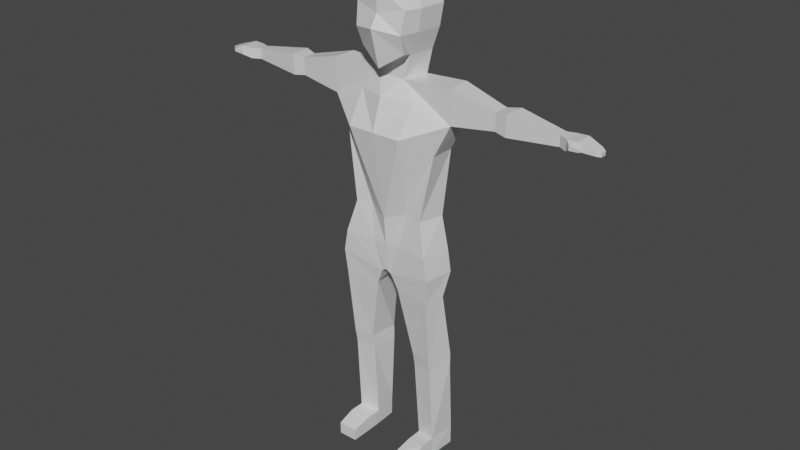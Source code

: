 # Source: testrigbackup.blend  (saved by Blender 2.83.18; exported with 4.5.12 LTS)
import bpy
from mathutils import Matrix  # noqa: F401  (used for matrix-valued properties, if any)

bpy.ops.wm.read_factory_settings(use_empty=True)
scene = bpy.context.scene
scene.name = 'Scene'

# ---- collections
col_collection = bpy.data.collections.new('Collection'); scene.collection.children.link(col_collection)

# ---- materials (node trees are filled in below, after node groups)
mat_material = bpy.data.materials.new('Material')
mat_material.alpha_threshold = 0.0
mat_material.use_transparent_shadow = False
mat_material.line_color = (0.0, 0.0, 0.0, 1.0)

# ---- material node trees
mat_material.use_nodes = True; mat_material.node_tree.nodes.clear()
_N = mat_material.node_tree.nodes; _L = mat_material.node_tree.links
n0 = _N.new('ShaderNodeOutputMaterial'); n0.name = 'Material Output'; n0.location = (300, 300)
n1 = _N.new('ShaderNodeBsdfPrincipled'); n1.name = 'Principled BSDF'; n1.location = (10, 300)
n1.distribution = 'GGX'
n1.subsurface_method = 'BURLEY'
n1.inputs[2].default_value = 0.4
n1.inputs[3].default_value = 1.45
n1.inputs[27].default_value = (0.0, 0.0, 0.0, 1.0)
n1.inputs[28].default_value = 1.0
_L.new(n1.outputs[0], n0.inputs[0])
n0.is_active_output = True

# ---- world
world_world = bpy.data.worlds.new('World'); scene.world = world_world
world_world.use_nodes = True; world_world.node_tree.nodes.clear()
_N = world_world.node_tree.nodes; _L = world_world.node_tree.links
n0 = _N.new('ShaderNodeOutputWorld'); n0.name = 'World Output'; n0.location = (300, 300)
n1 = _N.new('ShaderNodeBackground'); n1.name = 'Background'; n1.location = (10, 300)
n1.inputs[0].default_value = (0.05088, 0.05088, 0.05088, 1.0)
_L.new(n1.outputs[0], n0.inputs[0])
n0.is_active_output = True
world_world.color = (0.05088, 0.05088, 0.05088)
world_world.use_sun_shadow = False
world_world.sun_shadow_jitter_overblur = 0.0

# ---- meshes
me_cube = bpy.data.meshes.new('Cube')
me_cube.from_pydata([(0.4, 0.8295, 12.33), (0.4, 0.8295, 10.86), (0.5, -0.4778, 12.24), (0.6, -0.4637, 10.86), (0.0, 0.9295, 10.86), (-1.012e-18, -0.6867, 12.33), (0.0, -0.6319, 10.46), (0.0, 0.8295, 12.43), (0.6, 0.9295, 11.87), (0.5, 0.9295, 11.32), (0.6736, -0.5279, 11.87), (0.6293, -0.6319, 11.32), (0.0, 1.029, 11.87), (0.0, 1.029, 11.32), (-9.912e-18, -0.6738, 11.73), (0.0, -0.8842, 11.42), (0.6, 0.5301, 12.43), (0.6267, -0.1366, 12.43), (0.5, -0.1366, 10.76), (0.6, 0.5301, 10.76), (0.0, 0.7628, 10.66), (0.0, -0.307, 10.61), (0.0, 0.5301, 12.53), (0.0, -0.1366, 12.53), (0.8, 0.5301, 11.32), (0.7267, -0.1366, 11.32), (0.9, 0.5301, 11.87), (0.8267, -0.1366, 11.87), (0.5, -0.1366, 10.76), (0.6, 0.5301, 10.76), (6.072e-18, 0.6809, 10.58), (0.0, -0.1988, 10.48), (0.7633, -0.3126, 9.767), (0.5, 1.085, 9.567), (-8.312e-08, 1.103, 9.575), (-8.196e-08, -0.5874, 9.789), (-4.47e-08, -0.1841, 10.17), (0.35, -0.1841, 10.17), (-4.161e-08, 0.688, 10.22), (0.5, 0.4825, 10.17), (1.69, -0.1817, 9.379), (1.667, 0.408, 9.325), (1.666, 0.408, 10.27), (1.702, -0.1822, 10.27), (0.7193, -0.8307, 8.982), (0.4561, 0.9829, 7.186), (3.213e-05, 1.088, 8.614), (3.213e-05, -0.8509, 8.991), (1.272, -0.2378, 8.533), (1.26, 0.4284, 8.533), (0.5335, -0.2771, 6.882), (0.4435, 0.8565, 6.904), (-6.074e-05, 0.9217, 6.696), (1.79e-05, -0.4803, 6.687), (0.9665, -0.3471, 6.826), (1.128, 0.3191, 6.826), (4.399, -0.03787, 9.583), (4.413, 0.1895, 9.583), (4.413, 0.1895, 9.862), (4.405, -0.03803, 9.862), (3.126, -0.1553, 9.486), (3.146, 0.27, 9.453), (3.173, 0.3746, 10.02), (3.135, -0.1556, 10.02), (2.85, 0.2752, 9.978), (2.831, 0.174, 9.504), (2.827, -0.1037, 9.978), (2.82, -0.1034, 9.53), (4.625, -0.154, 9.583), (4.639, 0.2837, 9.583), (4.639, 0.2837, 9.852), (4.631, -0.1543, 9.852), (4.888, -0.1607, 9.661), (4.903, 0.2771, 9.661), (4.903, 0.2771, 9.867), (4.895, -0.161, 9.867), (5.268, -0.08915, 9.632), (5.277, 0.1865, 9.632), (5.277, 0.1865, 9.755), (5.272, -0.08935, 9.755), (4.776, -0.3136, 9.695), (4.782, -0.3139, 9.814), (5.039, -0.3202, 9.717), (5.046, -0.3206, 9.785), (5.383, -0.03176, 9.616), (5.388, 0.1233, 9.616), (5.388, 0.1233, 9.715), (5.386, -0.03187, 9.715), (0.3932, -0.4006, 5.975), (0.5315, 1.047, 5.771), (-2.603e-05, 1.134, 5.766), (-7.46e-05, -0.4151, 5.984), (1.199, -0.4706, 5.973), (1.319, 0.3191, 5.973), (0.1362, -0.4006, 5.185), (0.4732, 0.9702, 5.178), (0.0002366, 1.055, 5.25), (-7.46e-05, -0.4171, 5.282), (1.3, -0.4706, 5.412), (1.41, 0.3191, 5.412), (0.6653, -0.1752, 2.976), (0.5742, 0.5572, 2.98), (1.206, -0.2452, 2.974), (1.376, 0.4324, 2.974), (0.6706, -0.1132, 2.618), (0.5689, 0.5617, 2.622), (1.199, -0.1832, 2.616), (1.371, 0.4368, 2.616), (0.6998, 0.05188, 0.4419), (0.7213, 0.6407, 0.5813), (1.214, -0.05515, 0.5036), (1.279, 0.6629, 0.5568), (0.1571, 0.437, 5.154), (8.1e-05, 0.378, 5.268), (0.6998, -0.06771, 0.02486), (0.7343, 0.6407, 0.02559), (1.243, -0.05515, 0.02115), (1.279, 0.6629, 0.02339), (1.214, -0.9103, 0.3462), (0.6998, -0.9072, 0.3499), (1.215, -0.9103, 0.02115), (0.6998, -0.9072, 0.02486), (0.6998, -0.3521, 0.4419), (1.214, -0.4591, 0.5036), (0.6998, -0.4717, 0.02486), (1.243, -0.4591, 0.02115), (0.3171, -0.3549, 4.771), (1.249, -0.425, 4.768), (1.354, 0.1021, 4.768), (0.5595, 0.7396, 4.772)], [(20, 21)], [(21, 18, 3, 6), (27, 17, 2, 10), (12, 7, 0, 8), (10, 2, 5, 14), (17, 23, 5, 2), (3, 11, 15, 6), (11, 10, 14, 15), (4, 13, 9, 1), (13, 12, 8, 9), (18, 25, 11, 3), (25, 27, 10, 11), (9, 8, 26, 24), (24, 26, 27, 25), (1, 9, 24, 19), (19, 24, 25, 18), (0, 7, 22, 16), (16, 22, 23, 17), (8, 0, 16, 26), (26, 16, 17, 27), (4, 1, 19, 20), (20, 19, 29, 30), (15, 14, 6), (37, 36, 35, 32), (19, 18, 28, 29), (18, 21, 31, 28), (40, 32, 44, 48), (36, 38, 34, 35), (38, 39, 33, 34), (35, 34, 46, 47), (29, 28, 37, 39), (30, 29, 39, 38), (28, 31, 36, 37), (62, 63, 59, 58), (37, 32, 40, 43), (33, 39, 42, 41), (39, 37, 43, 42), (49, 48, 54, 55), (48, 44, 50, 54), (34, 33, 45, 46), (33, 41, 49, 45), (41, 40, 48, 49), (32, 35, 47, 44), (55, 54, 92, 93), (54, 50, 88, 92), (46, 45, 51, 52), (45, 49, 55, 51), (44, 47, 53, 50), (47, 46, 52, 53), (58, 59, 71, 70), (61, 62, 58, 57), (63, 60, 56, 59), (60, 61, 57, 56), (64, 66, 63, 62), (67, 65, 61, 60), (65, 64, 62, 61), (66, 67, 60, 63), (43, 40, 67, 66), (41, 42, 64, 65), (40, 41, 65, 67), (42, 43, 66, 64), (70, 71, 75, 74), (57, 58, 70, 69), (59, 56, 68, 71), (56, 57, 69, 68), (75, 72, 76, 79), (69, 70, 74, 73), (75, 71, 81, 83), (68, 69, 73, 72), (79, 76, 84, 87), (72, 73, 77, 76), (74, 75, 79, 78), (73, 74, 78, 77), (81, 80, 82, 83), (72, 75, 83, 82), (68, 72, 82, 80), (71, 68, 80, 81), (86, 87, 84, 85), (76, 77, 85, 84), (78, 79, 87, 86), (77, 78, 86, 85), (88, 91, 97, 94), (89, 93, 99, 95), (52, 51, 89, 90), (51, 55, 93, 89), (50, 53, 91, 88), (53, 52, 90, 91), (96, 95, 112, 94, 97, 113), (127, 126, 100, 102), (91, 90, 96, 113, 97), (92, 88, 94, 98), (93, 92, 98, 99), (90, 89, 95, 96), (102, 100, 104, 106), (128, 127, 102, 103), (126, 129, 101, 100), (129, 128, 103, 101), (107, 106, 110, 111), (103, 102, 106, 107), (101, 103, 107, 105), (100, 101, 105, 104), (105, 107, 111, 109), (104, 105, 109, 108), (106, 104, 108, 110), (123, 122, 119, 118), (115, 117, 116, 114), (111, 110, 116, 117), (109, 111, 117, 115), (108, 109, 115, 114), (118, 119, 121, 120), (122, 124, 121, 119), (125, 123, 118, 120), (124, 125, 120, 121), (114, 116, 125, 124), (116, 110, 123, 125), (108, 114, 124, 122), (110, 108, 122, 123), (95, 99, 128, 129), (94, 112, 95, 129, 126), (99, 98, 127, 128), (98, 94, 126, 127)])
_uv = me_cube.uv_layers.new(name='UVMap')
_uv.uv.foreach_set('vector', [0.25, 0.6667, 0.375, 0.6667, 0.375, 0.75, 0.25, 0.75, 0.5417, 0.6667, 0.625, 0.6667, 0.625, 0.75, 0.5417, 0.75, 0.5417, 0.375, 0.625, 0.375, 0.625, 0.5, 0.5417, 0.5, 0.5417, 0.75, 0.625, 0.75, 0.625, 0.875, 0.5417, 0.875, 0.625, 0.6667, 0.75, 0.6667, 0.75, 0.75, 0.625, 0.75, 0.375, 0.75, 0.4583, 0.75, 0.4583, 0.875, 0.375, 0.875, 0.4583, 0.75, 0.5417, 0.75, 0.5417, 0.875, 0.4583, 0.875, 0.375, 0.375, 0.4583, 0.375, 0.4583, 0.5, 0.375, 0.5, 0.4583, 0.375, 0.5417, 0.375, 0.5417, 0.5, 0.4583, 0.5, 0.375, 0.6667, 0.4583, 0.6667, 0.4583, 0.75, 0.375, 0.75, 0.4583, 0.6667, 0.5417, 0.6667, 0.5417, 0.75, 0.4583, 0.75, 0.4583, 0.5, 0.5417, 0.5, 0.5417, 0.5833, 0.4583, 0.5833, 0.4583, 0.5833, 0.5417, 0.5833, 0.5417, 0.6667, 0.4583, 0.6667, 0.375, 0.5, 0.4583, 0.5, 0.4583, 0.5833, 0.375, 0.5833, 0.375, 0.5833, 0.4583, 0.5833, 0.4583, 0.6667, 0.375, 0.6667, 0.625, 0.5, 0.75, 0.5, 0.75, 0.5833, 0.625, 0.5833, 0.625, 0.5833, 0.75, 0.5833, 0.75, 0.6667, 0.625, 0.6667, 0.5417, 0.5, 0.625, 0.5, 0.625, 0.5833, 0.5417, 0.5833, 0.5417, 0.5833, 0.625, 0.5833, 0.625, 0.6667, 0.5417, 0.6667, 0.25, 0.5, 0.375, 0.5, 0.375, 0.5833, 0.25, 0.5833, 0.25, 0.5833, 0.375, 0.5833, 0.375, 0.5833, 0.25, 0.5833, 0.4583, 0.875, 0.5417, 0.875, 0.375, 0.875, 0.375, 0.6667, 0.25, 0.6667, 0.25, 0.6667, 0.375, 0.6667, 0.375, 0.5833, 0.375, 0.6667, 0.375, 0.6667, 0.375, 0.5833, 0.375, 0.6667, 0.25, 0.6667, 0.25, 0.6667, 0.375, 0.6667, 0.375, 0.6667, 0.375, 0.6667, 0.375, 0.6667, 0.375, 0.6667, 0.0, 0.0, 0.0, 0.0, 0.0, 0.0, 0.0, 0.0, 0.25, 0.5833, 0.375, 0.5833, 0.375, 0.5833, 0.25, 0.5833, 0.0, 0.0, 0.0, 0.0, 0.0, 0.0, 0.0, 0.0, 0.375, 0.5833, 0.375, 0.6667, 0.375, 0.6667, 0.375, 0.5833, 0.25, 0.5833, 0.375, 0.5833, 0.375, 0.5833, 0.25, 0.5833, 0.375, 0.6667, 0.25, 0.6667, 0.25, 0.6667, 0.375, 0.6667, 0.375, 0.5833, 0.375, 0.6667, 0.375, 0.6667, 0.375, 0.5833, 0.375, 0.6667, 0.375, 0.6667, 0.375, 0.6667, 0.375, 0.6667, 0.375, 0.5833, 0.375, 0.5833, 0.375, 0.5833, 0.375, 0.5833, 0.375, 0.5833, 0.375, 0.6667, 0.375, 0.6667, 0.375, 0.5833, 0.375, 0.5833, 0.375, 0.6667, 0.375, 0.6667, 0.375, 0.5833, 0.375, 0.6667, 0.375, 0.6667, 0.375, 0.6667, 0.375, 0.6667, 0.25, 0.5833, 0.375, 0.5833, 0.375, 0.5833, 0.25, 0.5833, 0.375, 0.5833, 0.375, 0.5833, 0.375, 0.5833, 0.375, 0.5833, 0.375, 0.5833, 0.375, 0.6667, 0.375, 0.6667, 0.375, 0.5833, 0.375, 0.6667, 0.25, 0.6667, 0.25, 0.6667, 0.375, 0.6667, 0.375, 0.5833, 0.375, 0.6667, 0.375, 0.6667, 0.375, 0.5833, 0.375, 0.6667, 0.375, 0.6667, 0.375, 0.6667, 0.375, 0.6667, 0.25, 0.5833, 0.375, 0.5833, 0.375, 0.5833, 0.25, 0.5833, 0.375, 0.5833, 0.375, 0.5833, 0.375, 0.5833, 0.375, 0.5833, 0.375, 0.6667, 0.25, 0.6667, 0.25, 0.6667, 0.375, 0.6667, 0.0, 0.0, 0.0, 0.0, 0.0, 0.0, 0.0, 0.0, 0.375, 0.5833, 0.375, 0.6667, 0.375, 0.6667, 0.375, 0.5833, 0.375, 0.5833, 0.375, 0.5833, 0.375, 0.5833, 0.375, 0.5833, 0.375, 0.6667, 0.375, 0.6667, 0.375, 0.6667, 0.375, 0.6667, 0.375, 0.6667, 0.375, 0.5833, 0.375, 0.5833, 0.375, 0.6667, 0.375, 0.5833, 0.375, 0.6667, 0.375, 0.6667, 0.375, 0.5833, 0.375, 0.6667, 0.375, 0.5833, 0.375, 0.5833, 0.375, 0.6667, 0.375, 0.5833, 0.375, 0.5833, 0.375, 0.5833, 0.375, 0.5833, 0.375, 0.6667, 0.375, 0.6667, 0.375, 0.6667, 0.375, 0.6667, 0.375, 0.6667, 0.375, 0.6667, 0.375, 0.6667, 0.375, 0.6667, 0.375, 0.5833, 0.375, 0.5833, 0.375, 0.5833, 0.375, 0.5833, 0.375, 0.6667, 0.375, 0.5833, 0.375, 0.5833, 0.375, 0.6667, 0.375, 0.5833, 0.375, 0.6667, 0.375, 0.6667, 0.375, 0.5833, 0.375, 0.5833, 0.375, 0.6667, 0.375, 0.6667, 0.375, 0.5833, 0.375, 0.5833, 0.375, 0.5833, 0.375, 0.5833, 0.375, 0.5833, 0.375, 0.6667, 0.375, 0.6667, 0.375, 0.6667, 0.375, 0.6667, 0.375, 0.6667, 0.375, 0.5833, 0.375, 0.5833, 0.375, 0.6667, 0.375, 0.6667, 0.375, 0.6667, 0.375, 0.6667, 0.375, 0.6667, 0.375, 0.5833, 0.375, 0.5833, 0.375, 0.5833, 0.375, 0.5833, 0.375, 0.6667, 0.375, 0.6667, 0.375, 0.6667, 0.375, 0.6667, 0.375, 0.6667, 0.375, 0.5833, 0.375, 0.5833, 0.375, 0.6667, 0.375, 0.6667, 0.375, 0.6667, 0.375, 0.6667, 0.375, 0.6667, 0.375, 0.6667, 0.375, 0.5833, 0.375, 0.5833, 0.375, 0.6667, 0.375, 0.5833, 0.375, 0.6667, 0.375, 0.6667, 0.375, 0.5833, 0.375, 0.5833, 0.375, 0.5833, 0.375, 0.5833, 0.375, 0.5833, 0.375, 0.6667, 0.375, 0.6667, 0.375, 0.6667, 0.375, 0.6667, 0.375, 0.6667, 0.375, 0.6667, 0.375, 0.6667, 0.375, 0.6667, 0.375, 0.6667, 0.375, 0.6667, 0.375, 0.6667, 0.375, 0.6667, 0.375, 0.6667, 0.375, 0.6667, 0.375, 0.6667, 0.375, 0.6667, 0.375, 0.5833, 0.375, 0.6667, 0.375, 0.6667, 0.375, 0.5833, 0.375, 0.6667, 0.375, 0.5833, 0.375, 0.5833, 0.375, 0.6667, 0.375, 0.5833, 0.375, 0.6667, 0.375, 0.6667, 0.375, 0.5833, 0.375, 0.5833, 0.375, 0.5833, 0.375, 0.5833, 0.375, 0.5833, 0.375, 0.6667, 0.25, 0.6667, 0.25, 0.6667, 0.375, 0.6667, 0.375, 0.5833, 0.375, 0.5833, 0.375, 0.5833, 0.375, 0.5833, 0.25, 0.5833, 0.375, 0.5833, 0.375, 0.5833, 0.25, 0.5833, 0.375, 0.5833, 0.375, 0.5833, 0.375, 0.5833, 0.375, 0.5833, 0.375, 0.6667, 0.25, 0.6667, 0.25, 0.6667, 0.375, 0.6667, 0.0, 0.0, 0.0, 0.0, 0.0, 0.0, 0.0, 0.0, 0.25, 0.5833, 0.375, 0.5833, 0.375, 0.625, 0.375, 0.6667, 0.25, 0.6667, 0.25, 0.625, 0.375, 0.6667, 0.375, 0.6667, 0.375, 0.6667, 0.375, 0.6667, 0.0, 0.0, 0.0, 0.0, 0.0, 0.0, 0.0, 0.0, 0.0, 0.0, 0.375, 0.6667, 0.375, 0.6667, 0.375, 0.6667, 0.375, 0.6667, 0.375, 0.5833, 0.375, 0.6667, 0.375, 0.6667, 0.375, 0.5833, 0.25, 0.5833, 0.375, 0.5833, 0.375, 0.5833, 0.25, 0.5833, 0.375, 0.6667, 0.375, 0.6667, 0.375, 0.6667, 0.375, 0.6667, 0.375, 0.5833, 0.375, 0.6667, 0.375, 0.6667, 0.375, 0.5833, 0.375, 0.6667, 0.375, 0.5833, 0.375, 0.5833, 0.375, 0.6667, 0.375, 0.5833, 0.375, 0.5833, 0.375, 0.5833, 0.375, 0.5833, 0.375, 0.5833, 0.375, 0.6667, 0.375, 0.6667, 0.375, 0.5833, 0.375, 0.5833, 0.375, 0.6667, 0.375, 0.6667, 0.375, 0.5833, 0.375, 0.5833, 0.375, 0.5833, 0.375, 0.5833, 0.375, 0.5833, 0.375, 0.6667, 0.375, 0.5833, 0.375, 0.5833, 0.375, 0.6667, 0.375, 0.5833, 0.375, 0.5833, 0.375, 0.5833, 0.375, 0.5833, 0.375, 0.6667, 0.375, 0.5833, 0.375, 0.5833, 0.375, 0.6667, 0.375, 0.6667, 0.375, 0.6667, 0.375, 0.6667, 0.375, 0.6667, 0.375, 0.6667, 0.375, 0.6667, 0.375, 0.6667, 0.375, 0.6667, 0.375, 0.5833, 0.375, 0.5833, 0.375, 0.6667, 0.375, 0.6667, 0.375, 0.5833, 0.375, 0.6667, 0.375, 0.6667, 0.375, 0.5833, 0.375, 0.5833, 0.375, 0.5833, 0.375, 0.5833, 0.375, 0.5833, 0.375, 0.6667, 0.375, 0.5833, 0.375, 0.5833, 0.375, 0.6667, 0.375, 0.6667, 0.375, 0.6667, 0.375, 0.6667, 0.375, 0.6667, 0.375, 0.6667, 0.375, 0.6667, 0.375, 0.6667, 0.375, 0.6667, 0.375, 0.6667, 0.375, 0.6667, 0.375, 0.6667, 0.375, 0.6667, 0.375, 0.6667, 0.375, 0.6667, 0.375, 0.6667, 0.375, 0.6667, 0.375, 0.6667, 0.375, 0.6667, 0.375, 0.6667, 0.375, 0.6667, 0.375, 0.6667, 0.375, 0.6667, 0.375, 0.6667, 0.375, 0.6667, 0.375, 0.6667, 0.375, 0.6667, 0.375, 0.6667, 0.375, 0.6667, 0.375, 0.6667, 0.375, 0.6667, 0.375, 0.6667, 0.375, 0.6667, 0.375, 0.5833, 0.375, 0.5833, 0.375, 0.5833, 0.375, 0.5833, 0.375, 0.6667, 0.375, 0.625, 0.375, 0.5833, 0.375, 0.5833, 0.375, 0.6667, 0.375, 0.5833, 0.375, 0.6667, 0.375, 0.6667, 0.375, 0.5833, 0.375, 0.6667, 0.375, 0.6667, 0.375, 0.6667, 0.375, 0.6667])
me_cube.materials.append(mat_material)
me_cube.use_remesh_preserve_volume = False
me_cube.use_remesh_preserve_attributes = False
me_cube.use_mirror_vertex_groups = False
me_cube.update()
arm_armature = bpy.data.armatures.new('Armature')  # bones are not reproduced

# ---- objects
ob_cube = bpy.data.objects.new('Cube', me_cube)
ob_armature = bpy.data.objects.new('Armature ', arm_armature)

# ---- transforms, parenting, visibility, modifiers, constraints
ob_cube.parent = ob_armature
ob_cube.matrix_parent_inverse = Matrix(((1.0, 0.0, 0.0, -5.775e-05), (-0.0, -1.0, 1.51e-07, 0.2196), (0.0, -1.51e-07, -1.0, 6.434), (-0.0, 0.0, -0.0, 1.0)))
ob_cube.location = (0.0, 0.0, 0.0)
ob_cube.lock_rotations_4d = False
ob_cube.empty_display_type = 'ARROWS'
ob_cube.lineart.crease_threshold = 0.0
_vg = ob_cube.vertex_groups.new(name='Bone')
_vg = ob_cube.vertex_groups.new(name='Hip')
for _i, _w in zip([45, 46, 47, 48, 49, 50, 51, 52, 53, 54, 55, 88, 89, 90, 91, 92, 93, 94, 95, 96, 97, 98, 99, 112, 113, 126, 127, 129], [0.1428, 0.05479, 0.03144, 0.05071, 0.009503, 0.346, 0.2519, 0.8273, 0.8271, 0.4645, 0.1778, 0.7662, 0.777, 0.9144, 0.9095, 0.2126, 0.1256, 0.7262, 0.673, 0.8694, 0.8337, 0.09161, 0.05462, 0.8401, 0.953, 0.1802, 0.01081, 0.1466]): _vg.add([_i], _w, 'REPLACE')
_vg = ob_cube.vertex_groups.new(name='Stomach')
for _i, _w in zip([44, 45, 46, 47, 48, 49, 50, 51, 52, 53, 54, 55, 88, 89, 90, 91, 92, 93], [0.02998, 0.6827, 0.133, 0.0, 0.07766, 0.1041, 0.5406, 0.6756, 0.1339, 0.1172, 0.3464, 0.6062, 0.06446, 0.061, 0.03315, 0.02522, 0.06861, 0.1007]): _vg.add([_i], _w, 'REPLACE')
_vg = ob_cube.vertex_groups.new(name='Chest')
for _i, _w in zip([1, 3, 4, 6, 13, 15, 18, 19, 20, 21, 28, 29, 30, 31, 32, 33, 34, 35, 36, 37, 38, 39, 41, 42, 44, 45, 46, 47, 48, 49, 50, 51, 52, 53, 54, 55, 68, 71, 72, 73, 74, 75, 76, 77, 78, 79, 80, 81, 82, 83, 86, 87], [0.05773, 0.06313, 0.1377, 0.2546, 0.04362, 0.003909, 0.05349, 0.0113, 0.2346, 0.2809, 0.2711, 0.3146, 0.3079, 0.4078, 0.07786, 0.8883, 0.9409, 0.1944, 0.7389, 0.7126, 0.849, 0.8192, 0.09762, 0.05972, 0.1288, 0.1339, 0.7349, 0.1117, 0.5259, 0.6502, 0.0, 0.03241, 0.007421, 0.0, 0.0, 0.0, 0.0, 0.0, 0.0, 0.0, 0.0, 0.0, 0.0, 0.0, 0.0, 0.0, 0.0, 0.0, 0.0, 0.0, 0.0, 0.0]): _vg.add([_i], _w, 'REPLACE')
_vg = ob_cube.vertex_groups.new(name='Neck')
for _i, _w in zip([1, 3, 4, 6, 13, 18, 19, 20, 21, 28, 29, 30, 31, 36, 38], [0.06243, 0.02009, 0.1526, 0.1385, 0.0516, 0.01118, 0.01013, 0.2602, 0.1527, 0.04325, 0.05219, 0.3418, 0.2212, 0.05119, 0.05479]): _vg.add([_i], _w, 'REPLACE')
_vg = ob_cube.vertex_groups.new(name='Head')
for _i, _w in zip([0, 1, 2, 3, 4, 5, 6, 7, 8, 9, 10, 11, 12, 13, 14, 15, 16, 17, 18, 19, 20, 21, 22, 23, 24, 25, 26, 27, 28, 29, 30, 31, 36, 37, 38, 39], [0.9916, 0.8761, 1.002, 0.8883, 0.7017, 1.015, 0.5517, 0.9917, 0.9823, 0.9511, 0.9967, 0.96, 0.963, 0.8988, 1.048, 0.9524, 0.9958, 0.9987, 0.9048, 0.9364, 0.4918, 0.5055, 0.9978, 1.002, 0.9739, 0.9727, 0.9898, 0.9927, 0.6053, 0.5953, 0.3328, 0.2824, 0.05324, 0.05362, 0.05875, 0.06583]): _vg.add([_i], _w, 'REPLACE')
_vg = ob_cube.vertex_groups.new(name='Shoulder.L')
for _i, _w in zip([6, 21, 28, 31, 32, 33, 34, 35, 36, 37, 38, 39, 40, 41, 42, 43, 44, 46, 47, 48, 49, 50, 53, 54, 88, 91, 92, 94, 97, 98], [0.05206, 0.0575, 0.06346, 0.08358, 0.9029, 0.07119, 0.05835, 0.0, 0.1499, 0.1924, 0.01426, 0.02343, 0.8577, 0.7469, 0.07891, 0.06967, 0.6539, 0.06355, 0.0, 0.3124, 0.1795, 0.0, 0.0, 0.0, 0.0, 0.0, 0.0, 0.0, 0.0, 0.0]): _vg.add([_i], _w, 'REPLACE')
_vg = ob_cube.vertex_groups.new(name='Bicep.L')
for _i, _w in zip([37, 39, 40, 41, 42, 43, 60, 61, 62, 63, 64, 65, 66, 67], [0.009027, 0.06216, 0.1262, 0.1392, 0.8541, 0.0, 0.908, 0.5425, 0.539, 0.9293, 0.9691, 0.946, 0.9881, 0.9662]): _vg.add([_i], _w, 'REPLACE')
_vg = ob_cube.vertex_groups.new(name='Forearm.L')
for _i, _w in zip([56, 57, 58, 59, 60, 61, 62, 63, 65, 68, 69, 70, 71, 72, 80, 81], [0.8437, 0.5112, 0.4739, 0.11, 0.08505, 0.4503, 0.4526, 0.05136, 0.01186, 0.1375, 0.09338, 0.08369, 0.0222, 0.01228, 0.04234, 0.004691]): _vg.add([_i], _w, 'REPLACE')
_vg = ob_cube.vertex_groups.new(name='Hand.L')
for _i, _w in zip([56, 57, 58, 59, 68, 69, 70, 71, 72, 73, 74, 75, 76, 77, 78, 79, 80, 81, 82, 83, 84, 85, 86, 87], [0.1472, 0.4863, 0.5233, 0.8817, 0.8609, 0.9061, 0.9158, 0.9624, 0.9685, 0.985, 0.9864, 0.9884, 0.9978, 0.9986, 0.9968, 0.9988, 0.9531, 0.9721, 1.003, 0.9996, 0.9992, 0.9995, 0.9993, 0.9995]): _vg.add([_i], _w, 'REPLACE')
_vg = ob_cube.vertex_groups.new(name='Shoulder.R')
for _i, _w in zip([40, 45, 52, 90, 96, 112, 113], [0.0, 0.0, 0.0, 0.0, 0.0, 0.0, 0.0]): _vg.add([_i], _w, 'REPLACE')
_vg = ob_cube.vertex_groups.new(name='Bicep.R')
_vg = ob_cube.vertex_groups.new(name='Forearm.R')
_vg = ob_cube.vertex_groups.new(name='Hand.R')
_vg = ob_cube.vertex_groups.new(name='Thigh.L')
for _i, _w in zip([50, 51, 52, 54, 55, 88, 89, 90, 91, 92, 93, 94, 95, 96, 97, 98, 99, 100, 101, 102, 103, 104, 105, 106, 112, 113, 126, 127, 128, 129], [0.0, 0.0, 0.0, 0.0, 0.02111, 0.0, 0.1548, 0.04107, 0.0, 0.0, 0.7592, 0.2587, 0.3071, 0.0, 0.1536, 0.1787, 0.9248, 0.4924, 0.7666, 0.4643, 0.1125, 0.05091, 0.1049, 0.03304, 0.07302, 0.0, 0.7947, 0.945, 0.9693, 0.8379]): _vg.add([_i], _w, 'REPLACE')
_vg = ob_cube.vertex_groups.new(name='Shin.L')
for _i, _w in zip([100, 101, 102, 103, 104, 105, 106, 107, 108, 109, 110, 111, 114, 115, 116, 117, 128], [0.5047, 0.2278, 0.5345, 0.8859, 0.9397, 0.8904, 0.9464, 0.9738, 0.08594, 0.8785, 0.06509, 0.8816, 0.02326, 0.4984, 0.01614, 0.5113, 0.0]): _vg.add([_i], _w, 'REPLACE')
_vg = ob_cube.vertex_groups.new(name='Foot.L')
for _i, _w in zip([106, 108, 109, 110, 111, 114, 115, 116, 117, 118, 119, 120, 121, 122, 123, 124, 125], [0.0, 0.7708, 0.0, 0.811, 0.1179, 0.9633, 0.5014, 0.9669, 0.4887, 0.9986, 0.9984, 0.9991, 0.9994, 0.8384, 0.9403, 0.9961, 0.9954]): _vg.add([_i], _w, 'REPLACE')
_vg = ob_cube.vertex_groups.new(name='Thigh.R')
for _i, _w in zip([45, 46, 50, 51, 52, 53, 56, 57, 58, 59, 60, 61, 62, 63, 64, 65, 66, 67, 68, 69, 70, 71, 72, 73, 74, 75, 76, 77, 78, 79, 80, 81, 82, 83, 84, 85, 86, 87, 88, 89, 90, 91, 92, 94, 95, 96, 97, 98, 100, 101, 102, 104, 105, 112, 113, 126, 127, 129], [0.0, 0.0, 0.0, 0.0, 0.0, 0.0, 0.0, 0.0, 0.0, 0.0, 0.0, 0.0, 0.0, 0.0, 0.0, 0.0, 0.0, 0.0, 0.0, 0.0, 0.0, 0.0, 0.0, 0.0, 0.0, 0.0, 0.0, 0.0, 0.0, 0.0, 0.0, 0.0, 0.0, 0.0, 0.0, 0.0, 0.0, 0.0, 0.0, 0.0, 0.0, 0.0, 0.0, 0.0, 0.0, 0.0, 0.0, 0.0, 0.0, 0.0, 0.0, 0.0, 0.0, 0.0, 0.0, 0.0, 0.0, 0.0]): _vg.add([_i], _w, 'REPLACE')
_vg = ob_cube.vertex_groups.new(name='Shin.R')
for _i, _w in zip([91], [0.0]): _vg.add([_i], _w, 'REPLACE')
_vg = ob_cube.vertex_groups.new(name='Foot.R')
_vg = ob_cube.vertex_groups.new(name='Hand.R.Control')
_m = ob_cube.modifiers.new('Mirror', 'MIRROR')
_m = ob_cube.modifiers.new('Armature', 'ARMATURE')
_m.object = ob_armature
ob_armature.location = (0.0, 0.0, 1.05)
ob_armature.rotation_euler = (3.142, 0.0, 0.0)
ob_armature.scale = (0.1637, 0.1637, 0.1637)
ob_armature.show_in_front = True
ob_armature.lineart.crease_threshold = 0.0

# ---- collection membership
col_collection.objects.link(ob_cube)
col_collection.objects.link(ob_armature)

# ---- scene / render settings (as saved in the file)
scene.frame_start = 1; scene.frame_end = 80; scene.frame_set(67)
scene.render.engine = 'BLENDER_EEVEE_NEXT'
scene.cycles.use_denoising = False
scene.cycles.samples = 128
scene.cycles.sampling_pattern = 'TABULATED_SOBOL'
scene.cycles.use_adaptive_sampling = False
scene.cycles.use_light_tree = False
scene.view_settings.view_transform = 'Filmic'
bpy.context.view_layer.update()

# ---- added for rendering (the .blend has no active camera and no usable light): camera, sun
cam_auto = bpy.data.cameras.new('AutoCamera')
cam_auto.lens = 50.0
cam_auto.sensor_width = 36.0
cam_auto.clip_end = 1000.0
ob_auto_camera = bpy.data.objects.new('AutoCamera', cam_auto)
scene.collection.objects.link(ob_auto_camera)
ob_auto_camera.location = (2.51943, -3.04099, 3.03965)
ob_auto_camera.rotation_euler = (1.09748, -7.21219e-08, 0.694738)
scene.camera = ob_auto_camera
light_auto_sun = bpy.data.lights.new('AutoSun', 'SUN')
light_auto_sun.energy = 3.0
light_auto_sun.angle = 0.0523599
ob_auto_sun = bpy.data.objects.new('AutoSun', light_auto_sun)
scene.collection.objects.link(ob_auto_sun)
ob_auto_sun.rotation_euler = (0.872665, 0.174533, 0.523599)
bpy.context.view_layer.update()

